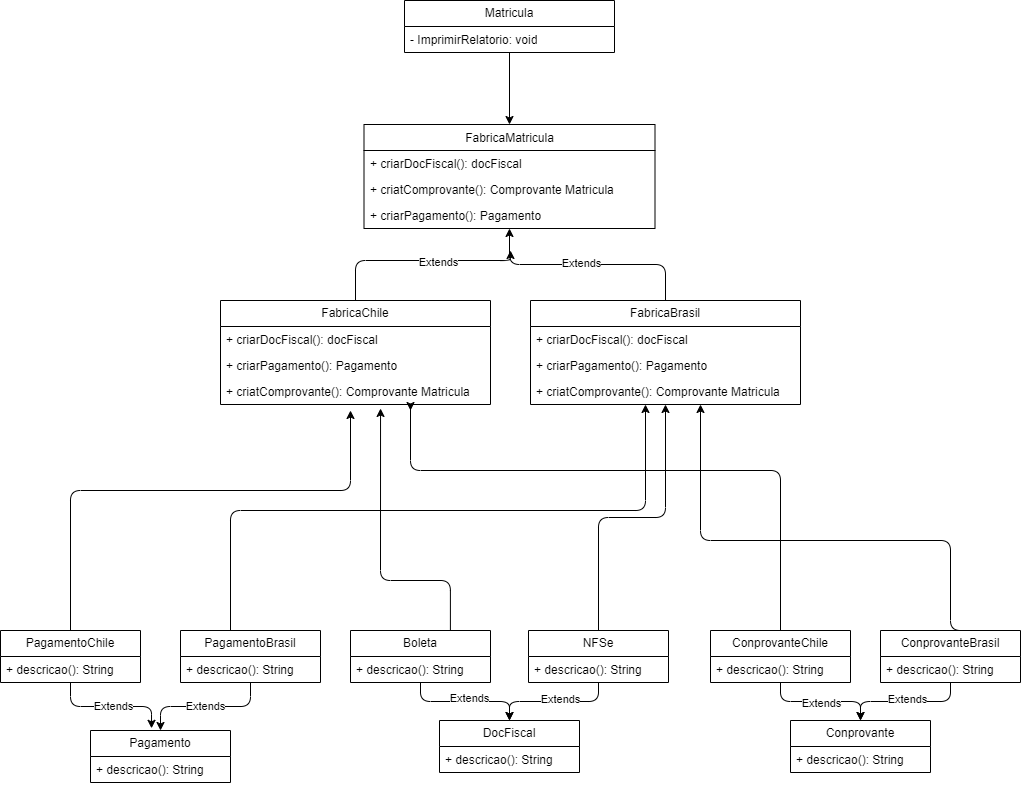

The diagram above was exported from draw.io. Its source (the exported page's mxGraphModel, read from the mxfile embedded in the PNG):
<mxGraphModel dx="2079" dy="824" grid="1" gridSize="10" guides="1" tooltips="1" connect="1" arrows="1" fold="1" page="1" pageScale="1" pageWidth="850" pageHeight="1100" math="0" shadow="0">
  <root>
    <mxCell id="0" />
    <mxCell id="1" parent="0" />
    <mxCell id="Zp9GzbWnnDS7nGhyBTEb-18" edge="1" parent="1" source="5eloUVU3vbCxPXRYAvZj-1" style="edgeStyle=none;html=1;exitX=0.5;exitY=1;exitDx=0;exitDy=0;entryX=0.5;entryY=0;entryDx=0;entryDy=0;" target="5eloUVU3vbCxPXRYAvZj-5">
      <mxGeometry relative="1" as="geometry" />
    </mxCell>
    <mxCell id="5eloUVU3vbCxPXRYAvZj-1" parent="1" style="swimlane;fontStyle=0;childLayout=stackLayout;horizontal=1;startSize=26;fillColor=none;horizontalStack=0;resizeParent=1;resizeParentMax=0;resizeLast=0;collapsible=1;marginBottom=0;whiteSpace=wrap;html=1;" value="Matricula" vertex="1">
      <mxGeometry height="52" width="210" x="254" y="40" as="geometry" />
    </mxCell>
    <mxCell id="5eloUVU3vbCxPXRYAvZj-2" parent="5eloUVU3vbCxPXRYAvZj-1" style="text;strokeColor=none;fillColor=none;align=left;verticalAlign=top;spacingLeft=4;spacingRight=4;overflow=hidden;rotatable=0;points=[[0,0.5],[1,0.5]];portConstraint=eastwest;whiteSpace=wrap;html=1;" value="- ImprimirRelatorio: void" vertex="1">
      <mxGeometry height="26" width="210" y="26" as="geometry" />
    </mxCell>
    <mxCell id="5eloUVU3vbCxPXRYAvZj-5" parent="1" style="swimlane;fontStyle=1;align=center;verticalAlign=top;childLayout=stackLayout;horizontal=1;startSize=26;horizontalStack=0;resizeParent=1;resizeParentMax=0;resizeLast=0;collapsible=1;marginBottom=0;whiteSpace=wrap;html=1;" value="&lt;span style=&quot;font-weight: normal;&quot;&gt;FabricaMatricula&lt;/span&gt;" vertex="1">
      <mxGeometry height="104" width="291" x="213.5" y="164" as="geometry" />
    </mxCell>
    <mxCell id="Zp9GzbWnnDS7nGhyBTEb-41" parent="5eloUVU3vbCxPXRYAvZj-5" style="text;strokeColor=none;fillColor=none;align=left;verticalAlign=top;spacingLeft=4;spacingRight=4;overflow=hidden;rotatable=0;points=[[0,0.5],[1,0.5]];portConstraint=eastwest;whiteSpace=wrap;html=1;" value="+ criarDocFiscal(): docFiscal" vertex="1">
      <mxGeometry height="26" width="291" y="26" as="geometry" />
    </mxCell>
    <mxCell id="Zp9GzbWnnDS7nGhyBTEb-43" parent="5eloUVU3vbCxPXRYAvZj-5" style="text;strokeColor=none;fillColor=none;align=left;verticalAlign=top;spacingLeft=4;spacingRight=4;overflow=hidden;rotatable=0;points=[[0,0.5],[1,0.5]];portConstraint=eastwest;whiteSpace=wrap;html=1;" value="+ criatComprovante(): Comprovante Matricula" vertex="1">
      <mxGeometry height="26" width="291" y="52" as="geometry" />
    </mxCell>
    <mxCell id="Zp9GzbWnnDS7nGhyBTEb-42" parent="5eloUVU3vbCxPXRYAvZj-5" style="text;strokeColor=none;fillColor=none;align=left;verticalAlign=top;spacingLeft=4;spacingRight=4;overflow=hidden;rotatable=0;points=[[0,0.5],[1,0.5]];portConstraint=eastwest;whiteSpace=wrap;html=1;" value="+ criarPagamento(): Pagamento" vertex="1">
      <mxGeometry height="26" width="291" y="78" as="geometry" />
    </mxCell>
    <mxCell id="Zp9GzbWnnDS7nGhyBTEb-38" edge="1" parent="1" source="Zp9GzbWnnDS7nGhyBTEb-1" style="edgeStyle=orthogonalEdgeStyle;html=1;exitX=0.5;exitY=0;exitDx=0;exitDy=0;">
      <mxGeometry relative="1" as="geometry">
        <Array as="points">
          <mxPoint x="205" y="300" />
          <mxPoint x="360" y="300" />
        </Array>
        <mxPoint x="360" y="290" as="targetPoint" />
      </mxGeometry>
    </mxCell>
    <mxCell id="dshVxDbXt38N3newM98O-7" connectable="0" parent="Zp9GzbWnnDS7nGhyBTEb-38" style="edgeLabel;html=1;align=center;verticalAlign=middle;resizable=0;points=[];" value="Extends" vertex="1">
      <mxGeometry relative="1" x="0.1888" y="-1" as="geometry">
        <mxPoint as="offset" />
      </mxGeometry>
    </mxCell>
    <mxCell id="Zp9GzbWnnDS7nGhyBTEb-1" parent="1" style="swimlane;fontStyle=0;childLayout=stackLayout;horizontal=1;startSize=26;fillColor=none;horizontalStack=0;resizeParent=1;resizeParentMax=0;resizeLast=0;collapsible=1;marginBottom=0;whiteSpace=wrap;html=1;" value="FabricaChile" vertex="1">
      <mxGeometry height="104" width="270" x="70" y="340" as="geometry" />
    </mxCell>
    <mxCell id="Zp9GzbWnnDS7nGhyBTEb-2" parent="Zp9GzbWnnDS7nGhyBTEb-1" style="text;strokeColor=none;fillColor=none;align=left;verticalAlign=top;spacingLeft=4;spacingRight=4;overflow=hidden;rotatable=0;points=[[0,0.5],[1,0.5]];portConstraint=eastwest;whiteSpace=wrap;html=1;" value="+ criarDocFiscal(): docFiscal" vertex="1">
      <mxGeometry height="26" width="270" y="26" as="geometry" />
    </mxCell>
    <mxCell id="Zp9GzbWnnDS7nGhyBTEb-3" parent="Zp9GzbWnnDS7nGhyBTEb-1" style="text;strokeColor=none;fillColor=none;align=left;verticalAlign=top;spacingLeft=4;spacingRight=4;overflow=hidden;rotatable=0;points=[[0,0.5],[1,0.5]];portConstraint=eastwest;whiteSpace=wrap;html=1;" value="+ criarPagamento(): Pagamento" vertex="1">
      <mxGeometry height="26" width="270" y="52" as="geometry" />
    </mxCell>
    <mxCell id="Zp9GzbWnnDS7nGhyBTEb-4" parent="Zp9GzbWnnDS7nGhyBTEb-1" style="text;strokeColor=none;fillColor=none;align=left;verticalAlign=top;spacingLeft=4;spacingRight=4;overflow=hidden;rotatable=0;points=[[0,0.5],[1,0.5]];portConstraint=eastwest;whiteSpace=wrap;html=1;" value="+ criatComprovante(): Comprovante Matricula" vertex="1">
      <mxGeometry height="26" width="270" y="78" as="geometry" />
    </mxCell>
    <mxCell id="Zp9GzbWnnDS7nGhyBTEb-39" edge="1" parent="1" source="Zp9GzbWnnDS7nGhyBTEb-5" style="edgeStyle=orthogonalEdgeStyle;html=1;exitX=0.5;exitY=0;exitDx=0;exitDy=0;entryX=0.5;entryY=1;entryDx=0;entryDy=0;" target="5eloUVU3vbCxPXRYAvZj-5">
      <mxGeometry relative="1" as="geometry" />
    </mxCell>
    <mxCell id="dshVxDbXt38N3newM98O-8" connectable="0" parent="Zp9GzbWnnDS7nGhyBTEb-39" style="edgeLabel;html=1;align=center;verticalAlign=middle;resizable=0;points=[];" value="Extends" vertex="1">
      <mxGeometry relative="1" x="0.0583" y="-2" as="geometry">
        <mxPoint as="offset" />
      </mxGeometry>
    </mxCell>
    <mxCell id="Zp9GzbWnnDS7nGhyBTEb-5" parent="1" style="swimlane;fontStyle=0;childLayout=stackLayout;horizontal=1;startSize=26;fillColor=none;horizontalStack=0;resizeParent=1;resizeParentMax=0;resizeLast=0;collapsible=1;marginBottom=0;whiteSpace=wrap;html=1;" value="FabricaBrasil" vertex="1">
      <mxGeometry height="104" width="270" x="380" y="340" as="geometry" />
    </mxCell>
    <mxCell id="Zp9GzbWnnDS7nGhyBTEb-6" parent="Zp9GzbWnnDS7nGhyBTEb-5" style="text;strokeColor=none;fillColor=none;align=left;verticalAlign=top;spacingLeft=4;spacingRight=4;overflow=hidden;rotatable=0;points=[[0,0.5],[1,0.5]];portConstraint=eastwest;whiteSpace=wrap;html=1;" value="+ criarDocFiscal(): docFiscal" vertex="1">
      <mxGeometry height="26" width="270" y="26" as="geometry" />
    </mxCell>
    <mxCell id="Zp9GzbWnnDS7nGhyBTEb-7" parent="Zp9GzbWnnDS7nGhyBTEb-5" style="text;strokeColor=none;fillColor=none;align=left;verticalAlign=top;spacingLeft=4;spacingRight=4;overflow=hidden;rotatable=0;points=[[0,0.5],[1,0.5]];portConstraint=eastwest;whiteSpace=wrap;html=1;" value="+ criarPagamento(): Pagamento" vertex="1">
      <mxGeometry height="26" width="270" y="52" as="geometry" />
    </mxCell>
    <mxCell id="Zp9GzbWnnDS7nGhyBTEb-8" parent="Zp9GzbWnnDS7nGhyBTEb-5" style="text;strokeColor=none;fillColor=none;align=left;verticalAlign=top;spacingLeft=4;spacingRight=4;overflow=hidden;rotatable=0;points=[[0,0.5],[1,0.5]];portConstraint=eastwest;whiteSpace=wrap;html=1;" value="+ criatComprovante(): Comprovante Matricula" vertex="1">
      <mxGeometry height="26" width="270" y="78" as="geometry" />
    </mxCell>
    <mxCell id="Zp9GzbWnnDS7nGhyBTEb-9" parent="1" style="swimlane;fontStyle=0;childLayout=stackLayout;horizontal=1;startSize=26;fillColor=none;horizontalStack=0;resizeParent=1;resizeParentMax=0;resizeLast=0;collapsible=1;marginBottom=0;whiteSpace=wrap;html=1;" value="Pagamento" vertex="1">
      <mxGeometry height="52" width="140" x="-60" y="770" as="geometry" />
    </mxCell>
    <mxCell id="Zp9GzbWnnDS7nGhyBTEb-10" parent="Zp9GzbWnnDS7nGhyBTEb-9" style="text;strokeColor=none;fillColor=none;align=left;verticalAlign=top;spacingLeft=4;spacingRight=4;overflow=hidden;rotatable=0;points=[[0,0.5],[1,0.5]];portConstraint=eastwest;whiteSpace=wrap;html=1;" value="+ descricao(): String" vertex="1">
      <mxGeometry height="26" width="140" y="26" as="geometry" />
    </mxCell>
    <mxCell id="Zp9GzbWnnDS7nGhyBTEb-35" edge="1" parent="1" style="edgeStyle=orthogonalEdgeStyle;html=1;exitX=0.5;exitY=0;exitDx=0;exitDy=0;entryX=0.5;entryY=1;entryDx=0;entryDy=0;">
      <mxGeometry relative="1" as="geometry">
        <Array as="points">
          <mxPoint x="80" y="550" />
          <mxPoint x="495" y="550" />
        </Array>
        <mxPoint x="80" y="670" as="sourcePoint" />
        <mxPoint x="495" y="444" as="targetPoint" />
      </mxGeometry>
    </mxCell>
    <mxCell id="dshVxDbXt38N3newM98O-11" edge="1" parent="1" source="Zp9GzbWnnDS7nGhyBTEb-13" style="edgeStyle=orthogonalEdgeStyle;html=1;exitX=0.5;exitY=1;exitDx=0;exitDy=0;entryX=0.5;entryY=0;entryDx=0;entryDy=0;" target="Zp9GzbWnnDS7nGhyBTEb-9">
      <mxGeometry relative="1" as="geometry" />
    </mxCell>
    <mxCell id="dshVxDbXt38N3newM98O-17" connectable="0" parent="dshVxDbXt38N3newM98O-11" style="edgeLabel;html=1;align=center;verticalAlign=middle;resizable=0;points=[];" value="Extends" vertex="1">
      <mxGeometry relative="1" x="0.0094" y="-1" as="geometry">
        <mxPoint as="offset" />
      </mxGeometry>
    </mxCell>
    <mxCell id="Zp9GzbWnnDS7nGhyBTEb-13" parent="1" style="swimlane;fontStyle=0;childLayout=stackLayout;horizontal=1;startSize=26;fillColor=none;horizontalStack=0;resizeParent=1;resizeParentMax=0;resizeLast=0;collapsible=1;marginBottom=0;whiteSpace=wrap;html=1;" value="PagamentoBrasil" vertex="1">
      <mxGeometry height="52" width="140" x="30" y="670" as="geometry" />
    </mxCell>
    <mxCell id="Zp9GzbWnnDS7nGhyBTEb-14" parent="Zp9GzbWnnDS7nGhyBTEb-13" style="text;strokeColor=none;fillColor=none;align=left;verticalAlign=top;spacingLeft=4;spacingRight=4;overflow=hidden;rotatable=0;points=[[0,0.5],[1,0.5]];portConstraint=eastwest;whiteSpace=wrap;html=1;" value="+ descricao(): String" vertex="1">
      <mxGeometry height="26" width="140" y="26" as="geometry" />
    </mxCell>
    <mxCell id="Zp9GzbWnnDS7nGhyBTEb-34" edge="1" parent="1" source="Zp9GzbWnnDS7nGhyBTEb-15" style="edgeStyle=orthogonalEdgeStyle;html=1;exitX=0.5;exitY=0;exitDx=0;exitDy=0;">
      <mxGeometry relative="1" as="geometry">
        <Array as="points">
          <mxPoint x="-80" y="530" />
          <mxPoint x="200" y="530" />
        </Array>
        <mxPoint x="200" y="450" as="targetPoint" />
      </mxGeometry>
    </mxCell>
    <mxCell id="Zp9GzbWnnDS7nGhyBTEb-15" parent="1" style="swimlane;fontStyle=0;childLayout=stackLayout;horizontal=1;startSize=26;fillColor=none;horizontalStack=0;resizeParent=1;resizeParentMax=0;resizeLast=0;collapsible=1;marginBottom=0;whiteSpace=wrap;html=1;" value="PagamentoChile" vertex="1">
      <mxGeometry height="52" width="140" x="-150" y="670" as="geometry" />
    </mxCell>
    <mxCell id="Zp9GzbWnnDS7nGhyBTEb-16" parent="Zp9GzbWnnDS7nGhyBTEb-15" style="text;strokeColor=none;fillColor=none;align=left;verticalAlign=top;spacingLeft=4;spacingRight=4;overflow=hidden;rotatable=0;points=[[0,0.5],[1,0.5]];portConstraint=eastwest;whiteSpace=wrap;html=1;" value="+ descricao(): String" vertex="1">
      <mxGeometry height="26" width="140" y="26" as="geometry" />
    </mxCell>
    <mxCell id="Zp9GzbWnnDS7nGhyBTEb-19" parent="1" style="swimlane;fontStyle=0;childLayout=stackLayout;horizontal=1;startSize=26;fillColor=none;horizontalStack=0;resizeParent=1;resizeParentMax=0;resizeLast=0;collapsible=1;marginBottom=0;whiteSpace=wrap;html=1;" value="DocFiscal" vertex="1">
      <mxGeometry height="52" width="140" x="289" y="760" as="geometry" />
    </mxCell>
    <mxCell id="Zp9GzbWnnDS7nGhyBTEb-20" parent="Zp9GzbWnnDS7nGhyBTEb-19" style="text;strokeColor=none;fillColor=none;align=left;verticalAlign=top;spacingLeft=4;spacingRight=4;overflow=hidden;rotatable=0;points=[[0,0.5],[1,0.5]];portConstraint=eastwest;whiteSpace=wrap;html=1;" value="+ descricao(): String" vertex="1">
      <mxGeometry height="26" width="140" y="26" as="geometry" />
    </mxCell>
    <mxCell id="Zp9GzbWnnDS7nGhyBTEb-36" edge="1" parent="1" source="Zp9GzbWnnDS7nGhyBTEb-21" style="edgeStyle=orthogonalEdgeStyle;html=1;exitX=0.5;exitY=0;exitDx=0;exitDy=0;entryX=0.5;entryY=1;entryDx=0;entryDy=0;" target="Zp9GzbWnnDS7nGhyBTEb-5">
      <mxGeometry relative="1" as="geometry" />
    </mxCell>
    <mxCell id="dshVxDbXt38N3newM98O-13" edge="1" parent="1" source="Zp9GzbWnnDS7nGhyBTEb-21" style="edgeStyle=orthogonalEdgeStyle;html=1;exitX=0.5;exitY=1;exitDx=0;exitDy=0;entryX=0.5;entryY=0;entryDx=0;entryDy=0;" target="Zp9GzbWnnDS7nGhyBTEb-19">
      <mxGeometry relative="1" x="-0.0056" as="geometry" />
    </mxCell>
    <mxCell id="dshVxDbXt38N3newM98O-19" connectable="0" parent="dshVxDbXt38N3newM98O-13" style="edgeLabel;html=1;align=center;verticalAlign=middle;resizable=0;points=[];" value="Extends" vertex="1">
      <mxGeometry relative="1" x="-0.0869" y="-3" as="geometry">
        <mxPoint as="offset" />
      </mxGeometry>
    </mxCell>
    <mxCell id="Zp9GzbWnnDS7nGhyBTEb-21" parent="1" style="swimlane;fontStyle=0;childLayout=stackLayout;horizontal=1;startSize=26;fillColor=none;horizontalStack=0;resizeParent=1;resizeParentMax=0;resizeLast=0;collapsible=1;marginBottom=0;whiteSpace=wrap;html=1;" value="NFSe" vertex="1">
      <mxGeometry height="52" width="140" x="378" y="670" as="geometry" />
    </mxCell>
    <mxCell id="Zp9GzbWnnDS7nGhyBTEb-22" parent="Zp9GzbWnnDS7nGhyBTEb-21" style="text;strokeColor=none;fillColor=none;align=left;verticalAlign=top;spacingLeft=4;spacingRight=4;overflow=hidden;rotatable=0;points=[[0,0.5],[1,0.5]];portConstraint=eastwest;whiteSpace=wrap;html=1;" value="+ descricao(): String" vertex="1">
      <mxGeometry height="26" width="140" y="26" as="geometry" />
    </mxCell>
    <mxCell id="dshVxDbXt38N3newM98O-12" edge="1" parent="1" source="Zp9GzbWnnDS7nGhyBTEb-23" style="edgeStyle=orthogonalEdgeStyle;html=1;exitX=0.5;exitY=1;exitDx=0;exitDy=0;entryX=0.5;entryY=0;entryDx=0;entryDy=0;" target="Zp9GzbWnnDS7nGhyBTEb-19">
      <mxGeometry relative="1" x="-0.0056" as="geometry" />
    </mxCell>
    <mxCell id="dshVxDbXt38N3newM98O-18" connectable="0" parent="dshVxDbXt38N3newM98O-12" style="edgeLabel;html=1;align=center;verticalAlign=middle;resizable=0;points=[];" value="Extends" vertex="1">
      <mxGeometry relative="1" x="0.0606" y="4" as="geometry">
        <mxPoint as="offset" />
      </mxGeometry>
    </mxCell>
    <mxCell id="Zp9GzbWnnDS7nGhyBTEb-23" parent="1" style="swimlane;fontStyle=0;childLayout=stackLayout;horizontal=1;startSize=26;fillColor=none;horizontalStack=0;resizeParent=1;resizeParentMax=0;resizeLast=0;collapsible=1;marginBottom=0;whiteSpace=wrap;html=1;" value="Boleta" vertex="1">
      <mxGeometry height="52" width="140" x="200" y="670" as="geometry" />
    </mxCell>
    <mxCell id="Zp9GzbWnnDS7nGhyBTEb-24" parent="Zp9GzbWnnDS7nGhyBTEb-23" style="text;strokeColor=none;fillColor=none;align=left;verticalAlign=top;spacingLeft=4;spacingRight=4;overflow=hidden;rotatable=0;points=[[0,0.5],[1,0.5]];portConstraint=eastwest;whiteSpace=wrap;html=1;" value="+ descricao(): String" vertex="1">
      <mxGeometry height="26" width="140" y="26" as="geometry" />
    </mxCell>
    <mxCell id="Zp9GzbWnnDS7nGhyBTEb-25" parent="1" style="swimlane;fontStyle=0;childLayout=stackLayout;horizontal=1;startSize=26;fillColor=none;horizontalStack=0;resizeParent=1;resizeParentMax=0;resizeLast=0;collapsible=1;marginBottom=0;whiteSpace=wrap;html=1;" value="Conprovante" vertex="1">
      <mxGeometry height="52" width="140" x="640" y="760" as="geometry" />
    </mxCell>
    <mxCell id="Zp9GzbWnnDS7nGhyBTEb-26" parent="Zp9GzbWnnDS7nGhyBTEb-25" style="text;strokeColor=none;fillColor=none;align=left;verticalAlign=top;spacingLeft=4;spacingRight=4;overflow=hidden;rotatable=0;points=[[0,0.5],[1,0.5]];portConstraint=eastwest;whiteSpace=wrap;html=1;" value="+ descricao(): String" vertex="1">
      <mxGeometry height="26" width="140" y="26" as="geometry" />
    </mxCell>
    <mxCell id="Zp9GzbWnnDS7nGhyBTEb-37" edge="1" parent="1" style="edgeStyle=orthogonalEdgeStyle;html=1;exitX=0.5;exitY=0;exitDx=0;exitDy=0;entryX=0.5;entryY=1;entryDx=0;entryDy=0;">
      <mxGeometry relative="1" as="geometry">
        <Array as="points">
          <mxPoint x="800" y="670" />
          <mxPoint x="800" y="580" />
          <mxPoint x="550" y="580" />
        </Array>
        <mxPoint x="835" y="670" as="sourcePoint" />
        <mxPoint x="550" y="444" as="targetPoint" />
      </mxGeometry>
    </mxCell>
    <mxCell id="dshVxDbXt38N3newM98O-15" edge="1" parent="1" source="Zp9GzbWnnDS7nGhyBTEb-27" style="edgeStyle=orthogonalEdgeStyle;html=1;exitX=0.5;exitY=1;exitDx=0;exitDy=0;entryX=0.5;entryY=0;entryDx=0;entryDy=0;" target="Zp9GzbWnnDS7nGhyBTEb-25">
      <mxGeometry relative="1" as="geometry" />
    </mxCell>
    <mxCell id="dshVxDbXt38N3newM98O-21" connectable="0" parent="dshVxDbXt38N3newM98O-15" style="edgeLabel;html=1;align=center;verticalAlign=middle;resizable=0;points=[];" value="Extends" vertex="1">
      <mxGeometry relative="1" x="-0.0107" y="-3" as="geometry">
        <mxPoint as="offset" />
      </mxGeometry>
    </mxCell>
    <mxCell id="Zp9GzbWnnDS7nGhyBTEb-27" parent="1" style="swimlane;fontStyle=0;childLayout=stackLayout;horizontal=1;startSize=26;fillColor=none;horizontalStack=0;resizeParent=1;resizeParentMax=0;resizeLast=0;collapsible=1;marginBottom=0;whiteSpace=wrap;html=1;" value="ConprovanteBrasil" vertex="1">
      <mxGeometry height="52" width="140" x="730" y="670" as="geometry" />
    </mxCell>
    <mxCell id="Zp9GzbWnnDS7nGhyBTEb-28" parent="Zp9GzbWnnDS7nGhyBTEb-27" style="text;strokeColor=none;fillColor=none;align=left;verticalAlign=top;spacingLeft=4;spacingRight=4;overflow=hidden;rotatable=0;points=[[0,0.5],[1,0.5]];portConstraint=eastwest;whiteSpace=wrap;html=1;" value="+ descricao(): String" vertex="1">
      <mxGeometry height="26" width="140" y="26" as="geometry" />
    </mxCell>
    <mxCell id="dshVxDbXt38N3newM98O-14" edge="1" parent="1" source="Zp9GzbWnnDS7nGhyBTEb-29" style="edgeStyle=orthogonalEdgeStyle;html=1;exitX=0.5;exitY=1;exitDx=0;exitDy=0;entryX=0.5;entryY=0;entryDx=0;entryDy=0;" target="Zp9GzbWnnDS7nGhyBTEb-25">
      <mxGeometry relative="1" as="geometry" />
    </mxCell>
    <mxCell id="dshVxDbXt38N3newM98O-20" connectable="0" parent="dshVxDbXt38N3newM98O-14" style="edgeLabel;html=1;align=center;verticalAlign=middle;resizable=0;points=[];" value="Extends" vertex="1">
      <mxGeometry relative="1" x="0.0059" y="-1" as="geometry">
        <mxPoint as="offset" />
      </mxGeometry>
    </mxCell>
    <mxCell id="Zp9GzbWnnDS7nGhyBTEb-29" parent="1" style="swimlane;fontStyle=0;childLayout=stackLayout;horizontal=1;startSize=26;fillColor=none;horizontalStack=0;resizeParent=1;resizeParentMax=0;resizeLast=0;collapsible=1;marginBottom=0;whiteSpace=wrap;html=1;" value="ConprovanteChile" vertex="1">
      <mxGeometry height="52" width="140" x="560" y="670" as="geometry" />
    </mxCell>
    <mxCell id="Zp9GzbWnnDS7nGhyBTEb-30" parent="Zp9GzbWnnDS7nGhyBTEb-29" style="text;strokeColor=none;fillColor=none;align=left;verticalAlign=top;spacingLeft=4;spacingRight=4;overflow=hidden;rotatable=0;points=[[0,0.5],[1,0.5]];portConstraint=eastwest;whiteSpace=wrap;html=1;" value="+ descricao(): String" vertex="1">
      <mxGeometry height="26" width="140" y="26" as="geometry" />
    </mxCell>
    <mxCell id="Zp9GzbWnnDS7nGhyBTEb-32" edge="1" parent="1" source="Zp9GzbWnnDS7nGhyBTEb-29" style="edgeStyle=orthogonalEdgeStyle;html=1;exitX=0.5;exitY=0;exitDx=0;exitDy=0;" value="">
      <mxGeometry relative="1" x="0.1055" as="geometry">
        <Array as="points">
          <mxPoint x="630" y="510" />
          <mxPoint x="260" y="510" />
          <mxPoint x="260" y="446.5" />
        </Array>
        <mxPoint x="260" y="450" as="targetPoint" />
      </mxGeometry>
    </mxCell>
    <mxCell id="Zp9GzbWnnDS7nGhyBTEb-33" edge="1" parent="1" style="edgeStyle=orthogonalEdgeStyle;html=1;exitX=0.5;exitY=0;exitDx=0;exitDy=0;entryX=0.482;entryY=1.153;entryDx=0;entryDy=0;entryPerimeter=0;">
      <mxGeometry relative="1" as="geometry">
        <Array as="points">
          <mxPoint x="299.9" y="620" />
          <mxPoint x="230" y="620" />
        </Array>
        <mxPoint x="299.9" y="670" as="sourcePoint" />
        <mxPoint x="230.03999999999988" y="447.97800000000007" as="targetPoint" />
      </mxGeometry>
    </mxCell>
    <mxCell id="dshVxDbXt38N3newM98O-10" edge="1" parent="1" source="Zp9GzbWnnDS7nGhyBTEb-15" style="edgeStyle=orthogonalEdgeStyle;html=1;exitX=0.5;exitY=1;exitDx=0;exitDy=0;entryX=0.436;entryY=-0.042;entryDx=0;entryDy=0;entryPerimeter=0;" target="Zp9GzbWnnDS7nGhyBTEb-9">
      <mxGeometry relative="1" x="0.0238" as="geometry" />
    </mxCell>
    <mxCell id="dshVxDbXt38N3newM98O-16" connectable="0" parent="dshVxDbXt38N3newM98O-10" style="edgeLabel;html=1;align=center;verticalAlign=middle;resizable=0;points=[];" value="Extends" vertex="1">
      <mxGeometry relative="1" x="0.0464" y="1" as="geometry">
        <mxPoint as="offset" />
      </mxGeometry>
    </mxCell>
  </root>
</mxGraphModel>